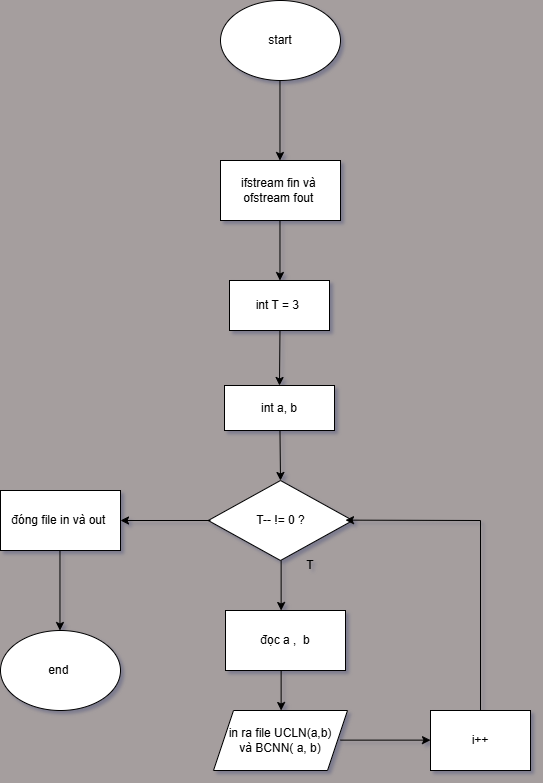

The diagram above was exported from draw.io. Its source (the exported page's mxGraphModel, read from the mxfile embedded in the PNG):
<mxGraphModel dx="741" dy="738" grid="1" gridSize="10" guides="1" tooltips="1" connect="1" arrows="1" fold="1" page="1" pageScale="1" pageWidth="827" pageHeight="1169" background="light-dark(#A59E9E,#121212)" math="0" shadow="1">
  <root>
    <mxCell id="0" />
    <mxCell id="1" parent="0" />
    <mxCell id="lcfHHz-4cAckoe0DCXz9-37" parent="1" style="ellipse;whiteSpace=wrap;html=1;" value="start" vertex="1">
      <mxGeometry height="80" width="120" x="300" y="170" as="geometry" />
    </mxCell>
    <mxCell id="lcfHHz-4cAckoe0DCXz9-38" edge="1" parent="1" style="endArrow=classic;html=1;rounded=0;" value="">
      <mxGeometry height="50" relative="1" width="50" as="geometry">
        <mxPoint x="359.47" y="250" as="sourcePoint" />
        <mxPoint x="359.47" y="330" as="targetPoint" />
      </mxGeometry>
    </mxCell>
    <mxCell id="lcfHHz-4cAckoe0DCXz9-39" parent="1" style="rounded=0;whiteSpace=wrap;html=1;" value="ifstream fin và&amp;nbsp;&lt;div&gt;ofstream fout&amp;nbsp;&lt;/div&gt;" vertex="1">
      <mxGeometry height="60" width="120" x="300" y="330" as="geometry" />
    </mxCell>
    <mxCell id="lcfHHz-4cAckoe0DCXz9-40" edge="1" parent="1" style="endArrow=classic;html=1;rounded=0;" value="">
      <mxGeometry height="50" relative="1" width="50" as="geometry">
        <mxPoint x="359.47" y="390" as="sourcePoint" />
        <mxPoint x="359.47" y="450" as="targetPoint" />
      </mxGeometry>
    </mxCell>
    <mxCell id="lcfHHz-4cAckoe0DCXz9-41" parent="1" style="rounded=0;whiteSpace=wrap;html=1;" value="int T = 3&amp;nbsp;" vertex="1">
      <mxGeometry height="50" width="100" x="309" y="450" as="geometry" />
    </mxCell>
    <mxCell id="lcfHHz-4cAckoe0DCXz9-42" edge="1" parent="1" style="endArrow=classic;html=1;rounded=0;entryX=0.5;entryY=0;entryDx=0;entryDy=0;" target="lcfHHz-4cAckoe0DCXz9-43" value="">
      <mxGeometry height="50" relative="1" width="50" as="geometry">
        <mxPoint x="359.47" y="500" as="sourcePoint" />
        <mxPoint x="359.47" y="550" as="targetPoint" />
      </mxGeometry>
    </mxCell>
    <mxCell id="lcfHHz-4cAckoe0DCXz9-43" parent="1" style="rounded=0;whiteSpace=wrap;html=1;" value="int a, b" vertex="1">
      <mxGeometry height="45" width="110" x="304" y="555" as="geometry" />
    </mxCell>
    <mxCell id="lcfHHz-4cAckoe0DCXz9-44" parent="1" style="rhombus;whiteSpace=wrap;html=1;" value="T-- != 0 ?" vertex="1">
      <mxGeometry height="80" width="144.5" x="287.75" y="650" as="geometry" />
    </mxCell>
    <mxCell id="lcfHHz-4cAckoe0DCXz9-45" edge="1" parent="1" style="endArrow=classic;html=1;rounded=0;entryX=0.5;entryY=0;entryDx=0;entryDy=0;" target="lcfHHz-4cAckoe0DCXz9-44" value="">
      <mxGeometry height="50" relative="1" width="50" as="geometry">
        <mxPoint x="359.47" y="600" as="sourcePoint" />
        <mxPoint x="359" y="640" as="targetPoint" />
      </mxGeometry>
    </mxCell>
    <mxCell id="lcfHHz-4cAckoe0DCXz9-46" edge="1" parent="1" style="endArrow=classic;html=1;rounded=0;" value="">
      <mxGeometry height="50" relative="1" width="50" as="geometry">
        <mxPoint x="360.63" y="730" as="sourcePoint" />
        <mxPoint x="360.63" y="780" as="targetPoint" />
      </mxGeometry>
    </mxCell>
    <mxCell id="lcfHHz-4cAckoe0DCXz9-47" parent="1" style="rounded=0;whiteSpace=wrap;html=1;" value="đọc a ,&amp;nbsp; b" vertex="1">
      <mxGeometry height="60" width="120" x="305" y="780" as="geometry" />
    </mxCell>
    <mxCell id="lcfHHz-4cAckoe0DCXz9-48" edge="1" parent="1" style="endArrow=classic;html=1;rounded=0;" value="">
      <mxGeometry height="50" relative="1" width="50" as="geometry">
        <mxPoint x="360.63" y="840" as="sourcePoint" />
        <mxPoint x="360.63" y="880" as="targetPoint" />
      </mxGeometry>
    </mxCell>
    <mxCell id="lcfHHz-4cAckoe0DCXz9-49" parent="1" style="shape=parallelogram;perimeter=parallelogramPerimeter;whiteSpace=wrap;html=1;fixedSize=1;" value="in ra file UCLN(a,b)&lt;div&gt;và BCNN( a, b)&lt;/div&gt;" vertex="1">
      <mxGeometry height="60" width="134" x="293" y="880" as="geometry" />
    </mxCell>
    <mxCell id="lcfHHz-4cAckoe0DCXz9-50" edge="1" parent="1" style="endArrow=classic;html=1;rounded=0;" value="">
      <mxGeometry height="50" relative="1" width="50" as="geometry">
        <mxPoint x="420" y="909.63" as="sourcePoint" />
        <mxPoint x="510" y="909.63" as="targetPoint" />
      </mxGeometry>
    </mxCell>
    <mxCell id="lcfHHz-4cAckoe0DCXz9-51" parent="1" style="rounded=0;whiteSpace=wrap;html=1;" value="i++" vertex="1">
      <mxGeometry height="60" width="100" x="510" y="880" as="geometry" />
    </mxCell>
    <mxCell id="lcfHHz-4cAckoe0DCXz9-52" edge="1" parent="1" style="endArrow=none;html=1;rounded=0;" value="">
      <mxGeometry height="50" relative="1" width="50" as="geometry">
        <mxPoint x="560" y="880" as="sourcePoint" />
        <mxPoint x="560" y="690" as="targetPoint" />
      </mxGeometry>
    </mxCell>
    <mxCell id="lcfHHz-4cAckoe0DCXz9-53" edge="1" parent="1" style="endArrow=classic;html=1;rounded=0;" value="">
      <mxGeometry height="50" relative="1" width="50" as="geometry">
        <mxPoint x="560" y="690" as="sourcePoint" />
        <mxPoint x="425" y="689.63" as="targetPoint" />
      </mxGeometry>
    </mxCell>
    <mxCell id="lcfHHz-4cAckoe0DCXz9-54" parent="1" style="text;html=1;whiteSpace=wrap;strokeColor=none;fillColor=none;align=center;verticalAlign=middle;rounded=0;" value="T" vertex="1">
      <mxGeometry height="30" width="60" x="360" y="720" as="geometry" />
    </mxCell>
    <mxCell id="lcfHHz-4cAckoe0DCXz9-55" edge="1" parent="1" style="endArrow=classic;html=1;rounded=0;" value="">
      <mxGeometry height="50" relative="1" width="50" as="geometry">
        <mxPoint x="290" y="690" as="sourcePoint" />
        <mxPoint x="200" y="690" as="targetPoint" />
      </mxGeometry>
    </mxCell>
    <mxCell id="lcfHHz-4cAckoe0DCXz9-56" parent="1" style="rounded=0;whiteSpace=wrap;html=1;" value="đóng file in và out&amp;nbsp;" vertex="1">
      <mxGeometry height="60" width="120" x="80" y="660" as="geometry" />
    </mxCell>
    <mxCell id="lcfHHz-4cAckoe0DCXz9-57" edge="1" parent="1" style="endArrow=classic;html=1;rounded=0;" value="">
      <mxGeometry height="50" relative="1" width="50" as="geometry">
        <mxPoint x="139.47" y="720" as="sourcePoint" />
        <mxPoint x="139.47" y="800" as="targetPoint" />
      </mxGeometry>
    </mxCell>
    <mxCell id="lcfHHz-4cAckoe0DCXz9-58" parent="1" style="ellipse;whiteSpace=wrap;html=1;" value="end&amp;nbsp;" vertex="1">
      <mxGeometry height="80" width="120" x="80" y="800" as="geometry" />
    </mxCell>
  </root>
</mxGraphModel>